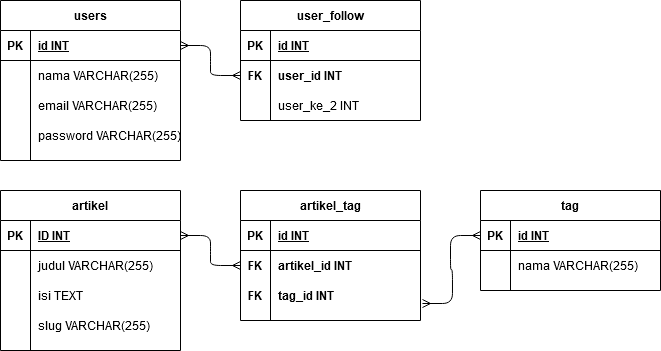

The diagram above was exported from draw.io. Its source (the exported page's mxGraphModel, read from the mxfile embedded in the PNG):
<mxGraphModel dx="1038" dy="547" grid="0" gridSize="10" guides="1" tooltips="1" connect="1" arrows="1" fold="1" page="1" pageScale="1" pageWidth="850" pageHeight="1100" math="0" shadow="0">
  <root>
    <mxCell id="0" />
    <mxCell id="1" parent="0" />
    <mxCell id="Eh9W5zCFFWpvKid59_eB-1" value="users" style="shape=table;startSize=30;container=1;collapsible=1;childLayout=tableLayout;fixedRows=1;rowLines=0;fontStyle=1;align=center;resizeLast=1;" vertex="1" parent="1">
      <mxGeometry x="40" y="40" width="180" height="160" as="geometry" />
    </mxCell>
    <mxCell id="Eh9W5zCFFWpvKid59_eB-2" value="" style="shape=partialRectangle;collapsible=0;dropTarget=0;pointerEvents=0;fillColor=none;top=0;left=0;bottom=1;right=0;points=[[0,0.5],[1,0.5]];portConstraint=eastwest;" vertex="1" parent="Eh9W5zCFFWpvKid59_eB-1">
      <mxGeometry y="30" width="180" height="30" as="geometry" />
    </mxCell>
    <mxCell id="Eh9W5zCFFWpvKid59_eB-3" value="PK" style="shape=partialRectangle;connectable=0;fillColor=none;top=0;left=0;bottom=0;right=0;fontStyle=1;overflow=hidden;" vertex="1" parent="Eh9W5zCFFWpvKid59_eB-2">
      <mxGeometry width="30" height="30" as="geometry" />
    </mxCell>
    <mxCell id="Eh9W5zCFFWpvKid59_eB-4" value="id INT" style="shape=partialRectangle;connectable=0;fillColor=none;top=0;left=0;bottom=0;right=0;align=left;spacingLeft=6;fontStyle=5;overflow=hidden;" vertex="1" parent="Eh9W5zCFFWpvKid59_eB-2">
      <mxGeometry x="30" width="150" height="30" as="geometry" />
    </mxCell>
    <mxCell id="Eh9W5zCFFWpvKid59_eB-5" value="" style="shape=partialRectangle;collapsible=0;dropTarget=0;pointerEvents=0;fillColor=none;top=0;left=0;bottom=0;right=0;points=[[0,0.5],[1,0.5]];portConstraint=eastwest;" vertex="1" parent="Eh9W5zCFFWpvKid59_eB-1">
      <mxGeometry y="60" width="180" height="30" as="geometry" />
    </mxCell>
    <mxCell id="Eh9W5zCFFWpvKid59_eB-6" value="" style="shape=partialRectangle;connectable=0;fillColor=none;top=0;left=0;bottom=0;right=0;editable=1;overflow=hidden;" vertex="1" parent="Eh9W5zCFFWpvKid59_eB-5">
      <mxGeometry width="30" height="30" as="geometry" />
    </mxCell>
    <mxCell id="Eh9W5zCFFWpvKid59_eB-7" value="nama VARCHAR(255)" style="shape=partialRectangle;connectable=0;fillColor=none;top=0;left=0;bottom=0;right=0;align=left;spacingLeft=6;overflow=hidden;" vertex="1" parent="Eh9W5zCFFWpvKid59_eB-5">
      <mxGeometry x="30" width="150" height="30" as="geometry" />
    </mxCell>
    <mxCell id="Eh9W5zCFFWpvKid59_eB-8" value="" style="shape=partialRectangle;collapsible=0;dropTarget=0;pointerEvents=0;fillColor=none;top=0;left=0;bottom=0;right=0;points=[[0,0.5],[1,0.5]];portConstraint=eastwest;" vertex="1" parent="Eh9W5zCFFWpvKid59_eB-1">
      <mxGeometry y="90" width="180" height="30" as="geometry" />
    </mxCell>
    <mxCell id="Eh9W5zCFFWpvKid59_eB-9" value="" style="shape=partialRectangle;connectable=0;fillColor=none;top=0;left=0;bottom=0;right=0;editable=1;overflow=hidden;" vertex="1" parent="Eh9W5zCFFWpvKid59_eB-8">
      <mxGeometry width="30" height="30" as="geometry" />
    </mxCell>
    <mxCell id="Eh9W5zCFFWpvKid59_eB-10" value="email VARCHAR(255)" style="shape=partialRectangle;connectable=0;fillColor=none;top=0;left=0;bottom=0;right=0;align=left;spacingLeft=6;overflow=hidden;" vertex="1" parent="Eh9W5zCFFWpvKid59_eB-8">
      <mxGeometry x="30" width="150" height="30" as="geometry" />
    </mxCell>
    <mxCell id="Eh9W5zCFFWpvKid59_eB-11" value="" style="shape=partialRectangle;collapsible=0;dropTarget=0;pointerEvents=0;fillColor=none;top=0;left=0;bottom=0;right=0;points=[[0,0.5],[1,0.5]];portConstraint=eastwest;" vertex="1" parent="Eh9W5zCFFWpvKid59_eB-1">
      <mxGeometry y="120" width="180" height="30" as="geometry" />
    </mxCell>
    <mxCell id="Eh9W5zCFFWpvKid59_eB-12" value="" style="shape=partialRectangle;connectable=0;fillColor=none;top=0;left=0;bottom=0;right=0;editable=1;overflow=hidden;" vertex="1" parent="Eh9W5zCFFWpvKid59_eB-11">
      <mxGeometry width="30" height="30" as="geometry" />
    </mxCell>
    <mxCell id="Eh9W5zCFFWpvKid59_eB-13" value="password VARCHAR(255)" style="shape=partialRectangle;connectable=0;fillColor=none;top=0;left=0;bottom=0;right=0;align=left;spacingLeft=6;overflow=hidden;" vertex="1" parent="Eh9W5zCFFWpvKid59_eB-11">
      <mxGeometry x="30" width="150" height="30" as="geometry" />
    </mxCell>
    <mxCell id="Eh9W5zCFFWpvKid59_eB-14" value="user_follow" style="shape=table;startSize=30;container=1;collapsible=1;childLayout=tableLayout;fixedRows=1;rowLines=0;fontStyle=1;align=center;resizeLast=1;" vertex="1" parent="1">
      <mxGeometry x="280" y="40" width="180" height="120" as="geometry" />
    </mxCell>
    <mxCell id="Eh9W5zCFFWpvKid59_eB-15" value="" style="shape=partialRectangle;collapsible=0;dropTarget=0;pointerEvents=0;fillColor=none;top=0;left=0;bottom=1;right=0;points=[[0,0.5],[1,0.5]];portConstraint=eastwest;" vertex="1" parent="Eh9W5zCFFWpvKid59_eB-14">
      <mxGeometry y="30" width="180" height="30" as="geometry" />
    </mxCell>
    <mxCell id="Eh9W5zCFFWpvKid59_eB-16" value="PK" style="shape=partialRectangle;connectable=0;fillColor=none;top=0;left=0;bottom=0;right=0;fontStyle=1;overflow=hidden;" vertex="1" parent="Eh9W5zCFFWpvKid59_eB-15">
      <mxGeometry width="30" height="30" as="geometry" />
    </mxCell>
    <mxCell id="Eh9W5zCFFWpvKid59_eB-17" value="id INT" style="shape=partialRectangle;connectable=0;fillColor=none;top=0;left=0;bottom=0;right=0;align=left;spacingLeft=6;fontStyle=5;overflow=hidden;" vertex="1" parent="Eh9W5zCFFWpvKid59_eB-15">
      <mxGeometry x="30" width="150" height="30" as="geometry" />
    </mxCell>
    <mxCell id="Eh9W5zCFFWpvKid59_eB-18" value="" style="shape=partialRectangle;collapsible=0;dropTarget=0;pointerEvents=0;fillColor=none;top=0;left=0;bottom=0;right=0;points=[[0,0.5],[1,0.5]];portConstraint=eastwest;" vertex="1" parent="Eh9W5zCFFWpvKid59_eB-14">
      <mxGeometry y="60" width="180" height="30" as="geometry" />
    </mxCell>
    <mxCell id="Eh9W5zCFFWpvKid59_eB-19" value="FK" style="shape=partialRectangle;connectable=0;fillColor=none;top=0;left=0;bottom=0;right=0;editable=1;overflow=hidden;fontStyle=1" vertex="1" parent="Eh9W5zCFFWpvKid59_eB-18">
      <mxGeometry width="30" height="30" as="geometry" />
    </mxCell>
    <mxCell id="Eh9W5zCFFWpvKid59_eB-20" value="user_id INT" style="shape=partialRectangle;connectable=0;fillColor=none;top=0;left=0;bottom=0;right=0;align=left;spacingLeft=6;overflow=hidden;fontStyle=1" vertex="1" parent="Eh9W5zCFFWpvKid59_eB-18">
      <mxGeometry x="30" width="150" height="30" as="geometry" />
    </mxCell>
    <mxCell id="Eh9W5zCFFWpvKid59_eB-21" value="" style="shape=partialRectangle;collapsible=0;dropTarget=0;pointerEvents=0;fillColor=none;top=0;left=0;bottom=0;right=0;points=[[0,0.5],[1,0.5]];portConstraint=eastwest;" vertex="1" parent="Eh9W5zCFFWpvKid59_eB-14">
      <mxGeometry y="90" width="180" height="30" as="geometry" />
    </mxCell>
    <mxCell id="Eh9W5zCFFWpvKid59_eB-22" value="" style="shape=partialRectangle;connectable=0;fillColor=none;top=0;left=0;bottom=0;right=0;editable=1;overflow=hidden;" vertex="1" parent="Eh9W5zCFFWpvKid59_eB-21">
      <mxGeometry width="30" height="30" as="geometry" />
    </mxCell>
    <mxCell id="Eh9W5zCFFWpvKid59_eB-23" value="user_ke_2 INT" style="shape=partialRectangle;connectable=0;fillColor=none;top=0;left=0;bottom=0;right=0;align=left;spacingLeft=6;overflow=hidden;" vertex="1" parent="Eh9W5zCFFWpvKid59_eB-21">
      <mxGeometry x="30" width="150" height="30" as="geometry" />
    </mxCell>
    <mxCell id="Eh9W5zCFFWpvKid59_eB-99" value="" style="edgeStyle=entityRelationEdgeStyle;fontSize=12;html=1;endArrow=ERmany;startArrow=ERmany;entryX=0;entryY=0.5;entryDx=0;entryDy=0;exitX=1;exitY=0.5;exitDx=0;exitDy=0;" edge="1" parent="1" source="Eh9W5zCFFWpvKid59_eB-28" target="Eh9W5zCFFWpvKid59_eB-57">
      <mxGeometry width="100" height="100" relative="1" as="geometry">
        <mxPoint x="210" y="540" as="sourcePoint" />
        <mxPoint x="310" y="440" as="targetPoint" />
      </mxGeometry>
    </mxCell>
    <mxCell id="Eh9W5zCFFWpvKid59_eB-100" value="" style="edgeStyle=entityRelationEdgeStyle;fontSize=12;html=1;endArrow=ERmany;startArrow=ERmany;entryX=0;entryY=0.5;entryDx=0;entryDy=0;exitX=1.011;exitY=0.767;exitDx=0;exitDy=0;exitPerimeter=0;" edge="1" parent="1" source="Eh9W5zCFFWpvKid59_eB-60" target="Eh9W5zCFFWpvKid59_eB-41">
      <mxGeometry width="100" height="100" relative="1" as="geometry">
        <mxPoint x="480" y="530" as="sourcePoint" />
        <mxPoint x="580" y="430" as="targetPoint" />
      </mxGeometry>
    </mxCell>
    <mxCell id="Eh9W5zCFFWpvKid59_eB-101" value="" style="edgeStyle=entityRelationEdgeStyle;fontSize=12;html=1;endArrow=ERmany;startArrow=ERmany;entryX=0;entryY=0.5;entryDx=0;entryDy=0;exitX=1;exitY=0.5;exitDx=0;exitDy=0;" edge="1" parent="1" source="Eh9W5zCFFWpvKid59_eB-2" target="Eh9W5zCFFWpvKid59_eB-18">
      <mxGeometry width="100" height="100" relative="1" as="geometry">
        <mxPoint x="560" y="140" as="sourcePoint" />
        <mxPoint x="790" y="110" as="targetPoint" />
      </mxGeometry>
    </mxCell>
    <mxCell id="Eh9W5zCFFWpvKid59_eB-27" value="artikel" style="shape=table;startSize=30;container=1;collapsible=1;childLayout=tableLayout;fixedRows=1;rowLines=0;fontStyle=1;align=center;resizeLast=1;" vertex="1" parent="1">
      <mxGeometry x="40" y="230" width="180" height="160" as="geometry" />
    </mxCell>
    <mxCell id="Eh9W5zCFFWpvKid59_eB-28" value="" style="shape=partialRectangle;collapsible=0;dropTarget=0;pointerEvents=0;fillColor=none;top=0;left=0;bottom=1;right=0;points=[[0,0.5],[1,0.5]];portConstraint=eastwest;" vertex="1" parent="Eh9W5zCFFWpvKid59_eB-27">
      <mxGeometry y="30" width="180" height="30" as="geometry" />
    </mxCell>
    <mxCell id="Eh9W5zCFFWpvKid59_eB-29" value="PK" style="shape=partialRectangle;connectable=0;fillColor=none;top=0;left=0;bottom=0;right=0;fontStyle=1;overflow=hidden;" vertex="1" parent="Eh9W5zCFFWpvKid59_eB-28">
      <mxGeometry width="30" height="30" as="geometry" />
    </mxCell>
    <mxCell id="Eh9W5zCFFWpvKid59_eB-30" value="ID INT" style="shape=partialRectangle;connectable=0;fillColor=none;top=0;left=0;bottom=0;right=0;align=left;spacingLeft=6;fontStyle=5;overflow=hidden;" vertex="1" parent="Eh9W5zCFFWpvKid59_eB-28">
      <mxGeometry x="30" width="150" height="30" as="geometry" />
    </mxCell>
    <mxCell id="Eh9W5zCFFWpvKid59_eB-31" value="" style="shape=partialRectangle;collapsible=0;dropTarget=0;pointerEvents=0;fillColor=none;top=0;left=0;bottom=0;right=0;points=[[0,0.5],[1,0.5]];portConstraint=eastwest;" vertex="1" parent="Eh9W5zCFFWpvKid59_eB-27">
      <mxGeometry y="60" width="180" height="30" as="geometry" />
    </mxCell>
    <mxCell id="Eh9W5zCFFWpvKid59_eB-32" value="" style="shape=partialRectangle;connectable=0;fillColor=none;top=0;left=0;bottom=0;right=0;editable=1;overflow=hidden;" vertex="1" parent="Eh9W5zCFFWpvKid59_eB-31">
      <mxGeometry width="30" height="30" as="geometry" />
    </mxCell>
    <mxCell id="Eh9W5zCFFWpvKid59_eB-33" value="judul VARCHAR(255)" style="shape=partialRectangle;connectable=0;fillColor=none;top=0;left=0;bottom=0;right=0;align=left;spacingLeft=6;overflow=hidden;" vertex="1" parent="Eh9W5zCFFWpvKid59_eB-31">
      <mxGeometry x="30" width="150" height="30" as="geometry" />
    </mxCell>
    <mxCell id="Eh9W5zCFFWpvKid59_eB-34" value="" style="shape=partialRectangle;collapsible=0;dropTarget=0;pointerEvents=0;fillColor=none;top=0;left=0;bottom=0;right=0;points=[[0,0.5],[1,0.5]];portConstraint=eastwest;" vertex="1" parent="Eh9W5zCFFWpvKid59_eB-27">
      <mxGeometry y="90" width="180" height="30" as="geometry" />
    </mxCell>
    <mxCell id="Eh9W5zCFFWpvKid59_eB-35" value="" style="shape=partialRectangle;connectable=0;fillColor=none;top=0;left=0;bottom=0;right=0;editable=1;overflow=hidden;" vertex="1" parent="Eh9W5zCFFWpvKid59_eB-34">
      <mxGeometry width="30" height="30" as="geometry" />
    </mxCell>
    <mxCell id="Eh9W5zCFFWpvKid59_eB-36" value="isi TEXT" style="shape=partialRectangle;connectable=0;fillColor=none;top=0;left=0;bottom=0;right=0;align=left;spacingLeft=6;overflow=hidden;" vertex="1" parent="Eh9W5zCFFWpvKid59_eB-34">
      <mxGeometry x="30" width="150" height="30" as="geometry" />
    </mxCell>
    <mxCell id="Eh9W5zCFFWpvKid59_eB-37" value="" style="shape=partialRectangle;collapsible=0;dropTarget=0;pointerEvents=0;fillColor=none;top=0;left=0;bottom=0;right=0;points=[[0,0.5],[1,0.5]];portConstraint=eastwest;" vertex="1" parent="Eh9W5zCFFWpvKid59_eB-27">
      <mxGeometry y="120" width="180" height="30" as="geometry" />
    </mxCell>
    <mxCell id="Eh9W5zCFFWpvKid59_eB-38" value="" style="shape=partialRectangle;connectable=0;fillColor=none;top=0;left=0;bottom=0;right=0;editable=1;overflow=hidden;" vertex="1" parent="Eh9W5zCFFWpvKid59_eB-37">
      <mxGeometry width="30" height="30" as="geometry" />
    </mxCell>
    <mxCell id="Eh9W5zCFFWpvKid59_eB-39" value="slug VARCHAR(255)" style="shape=partialRectangle;connectable=0;fillColor=none;top=0;left=0;bottom=0;right=0;align=left;spacingLeft=6;overflow=hidden;" vertex="1" parent="Eh9W5zCFFWpvKid59_eB-37">
      <mxGeometry x="30" width="150" height="30" as="geometry" />
    </mxCell>
    <mxCell id="Eh9W5zCFFWpvKid59_eB-53" value="artikel_tag" style="shape=table;startSize=30;container=1;collapsible=1;childLayout=tableLayout;fixedRows=1;rowLines=0;fontStyle=1;align=center;resizeLast=1;" vertex="1" parent="1">
      <mxGeometry x="280" y="230" width="180" height="130" as="geometry" />
    </mxCell>
    <mxCell id="Eh9W5zCFFWpvKid59_eB-54" value="" style="shape=partialRectangle;collapsible=0;dropTarget=0;pointerEvents=0;fillColor=none;top=0;left=0;bottom=1;right=0;points=[[0,0.5],[1,0.5]];portConstraint=eastwest;" vertex="1" parent="Eh9W5zCFFWpvKid59_eB-53">
      <mxGeometry y="30" width="180" height="30" as="geometry" />
    </mxCell>
    <mxCell id="Eh9W5zCFFWpvKid59_eB-55" value="PK" style="shape=partialRectangle;connectable=0;fillColor=none;top=0;left=0;bottom=0;right=0;fontStyle=1;overflow=hidden;" vertex="1" parent="Eh9W5zCFFWpvKid59_eB-54">
      <mxGeometry width="30" height="30" as="geometry" />
    </mxCell>
    <mxCell id="Eh9W5zCFFWpvKid59_eB-56" value="id INT" style="shape=partialRectangle;connectable=0;fillColor=none;top=0;left=0;bottom=0;right=0;align=left;spacingLeft=6;fontStyle=5;overflow=hidden;" vertex="1" parent="Eh9W5zCFFWpvKid59_eB-54">
      <mxGeometry x="30" width="150" height="30" as="geometry" />
    </mxCell>
    <mxCell id="Eh9W5zCFFWpvKid59_eB-57" value="" style="shape=partialRectangle;collapsible=0;dropTarget=0;pointerEvents=0;fillColor=none;top=0;left=0;bottom=0;right=0;points=[[0,0.5],[1,0.5]];portConstraint=eastwest;" vertex="1" parent="Eh9W5zCFFWpvKid59_eB-53">
      <mxGeometry y="60" width="180" height="30" as="geometry" />
    </mxCell>
    <mxCell id="Eh9W5zCFFWpvKid59_eB-58" value="FK" style="shape=partialRectangle;connectable=0;fillColor=none;top=0;left=0;bottom=0;right=0;editable=1;overflow=hidden;fontStyle=1" vertex="1" parent="Eh9W5zCFFWpvKid59_eB-57">
      <mxGeometry width="30" height="30" as="geometry" />
    </mxCell>
    <mxCell id="Eh9W5zCFFWpvKid59_eB-59" value="artikel_id INT" style="shape=partialRectangle;connectable=0;fillColor=none;top=0;left=0;bottom=0;right=0;align=left;spacingLeft=6;overflow=hidden;fontStyle=1" vertex="1" parent="Eh9W5zCFFWpvKid59_eB-57">
      <mxGeometry x="30" width="150" height="30" as="geometry" />
    </mxCell>
    <mxCell id="Eh9W5zCFFWpvKid59_eB-60" value="" style="shape=partialRectangle;collapsible=0;dropTarget=0;pointerEvents=0;fillColor=none;top=0;left=0;bottom=0;right=0;points=[[0,0.5],[1,0.5]];portConstraint=eastwest;" vertex="1" parent="Eh9W5zCFFWpvKid59_eB-53">
      <mxGeometry y="90" width="180" height="30" as="geometry" />
    </mxCell>
    <mxCell id="Eh9W5zCFFWpvKid59_eB-61" value="FK" style="shape=partialRectangle;connectable=0;fillColor=none;top=0;left=0;bottom=0;right=0;editable=1;overflow=hidden;fontStyle=1" vertex="1" parent="Eh9W5zCFFWpvKid59_eB-60">
      <mxGeometry width="30" height="30" as="geometry" />
    </mxCell>
    <mxCell id="Eh9W5zCFFWpvKid59_eB-62" value="tag_id INT" style="shape=partialRectangle;connectable=0;fillColor=none;top=0;left=0;bottom=0;right=0;align=left;spacingLeft=6;overflow=hidden;fontStyle=1" vertex="1" parent="Eh9W5zCFFWpvKid59_eB-60">
      <mxGeometry x="30" width="150" height="30" as="geometry" />
    </mxCell>
    <mxCell id="Eh9W5zCFFWpvKid59_eB-40" value="tag" style="shape=table;startSize=30;container=1;collapsible=1;childLayout=tableLayout;fixedRows=1;rowLines=0;fontStyle=1;align=center;resizeLast=1;" vertex="1" parent="1">
      <mxGeometry x="520" y="230" width="180" height="100" as="geometry" />
    </mxCell>
    <mxCell id="Eh9W5zCFFWpvKid59_eB-41" value="" style="shape=partialRectangle;collapsible=0;dropTarget=0;pointerEvents=0;fillColor=none;top=0;left=0;bottom=1;right=0;points=[[0,0.5],[1,0.5]];portConstraint=eastwest;" vertex="1" parent="Eh9W5zCFFWpvKid59_eB-40">
      <mxGeometry y="30" width="180" height="30" as="geometry" />
    </mxCell>
    <mxCell id="Eh9W5zCFFWpvKid59_eB-42" value="PK" style="shape=partialRectangle;connectable=0;fillColor=none;top=0;left=0;bottom=0;right=0;fontStyle=1;overflow=hidden;" vertex="1" parent="Eh9W5zCFFWpvKid59_eB-41">
      <mxGeometry width="30" height="30" as="geometry" />
    </mxCell>
    <mxCell id="Eh9W5zCFFWpvKid59_eB-43" value="id INT" style="shape=partialRectangle;connectable=0;fillColor=none;top=0;left=0;bottom=0;right=0;align=left;spacingLeft=6;fontStyle=5;overflow=hidden;" vertex="1" parent="Eh9W5zCFFWpvKid59_eB-41">
      <mxGeometry x="30" width="150" height="30" as="geometry" />
    </mxCell>
    <mxCell id="Eh9W5zCFFWpvKid59_eB-44" value="" style="shape=partialRectangle;collapsible=0;dropTarget=0;pointerEvents=0;fillColor=none;top=0;left=0;bottom=0;right=0;points=[[0,0.5],[1,0.5]];portConstraint=eastwest;" vertex="1" parent="Eh9W5zCFFWpvKid59_eB-40">
      <mxGeometry y="60" width="180" height="30" as="geometry" />
    </mxCell>
    <mxCell id="Eh9W5zCFFWpvKid59_eB-45" value="" style="shape=partialRectangle;connectable=0;fillColor=none;top=0;left=0;bottom=0;right=0;editable=1;overflow=hidden;" vertex="1" parent="Eh9W5zCFFWpvKid59_eB-44">
      <mxGeometry width="30" height="30" as="geometry" />
    </mxCell>
    <mxCell id="Eh9W5zCFFWpvKid59_eB-46" value="nama VARCHAR(255)" style="shape=partialRectangle;connectable=0;fillColor=none;top=0;left=0;bottom=0;right=0;align=left;spacingLeft=6;overflow=hidden;" vertex="1" parent="Eh9W5zCFFWpvKid59_eB-44">
      <mxGeometry x="30" width="150" height="30" as="geometry" />
    </mxCell>
  </root>
</mxGraphModel>